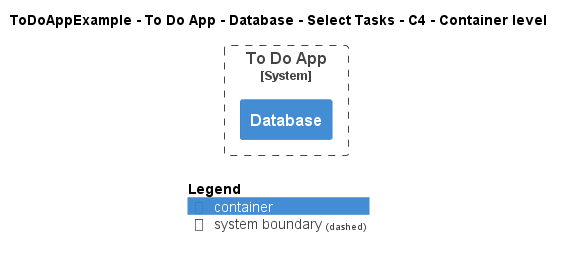

The diagram above was rendered by PlantUML. Its source (embedded in the PNG):
@startuml
!include ..\..\..\..\..\..\..\.c4s\C4_Container.puml

AddElementTag("c4interflow:lifecycle:new", $bgColor=green, $fontColor=#ffffff, $borderColor=green, $shadowing="False")
AddElementTag("c4interflow:lifecycle:changed", $bgColor=orange, $fontColor=#ffffff, $borderColor=orange, $shadowing="False")
AddElementTag("c4interflow:lifecycle:removed", $bgColor=red, $fontColor=#ffffff, $borderColor=red, $shadowing="False")

AddRelTag("c4interflow:lifecycle:new", $textColor=green, $lineColor=green)
AddRelTag("c4interflow:lifecycle:changed", $textColor=orange, $lineColor=orange)
AddRelTag("c4interflow:lifecycle:removed", $textColor=red, $lineColor=red)

SHOW_PERSON_PORTRAIT()
LAYOUT_TOP_DOWN()

skinparam linetype polyline

title ToDoAppExample - To Do App - Database - Select Tasks - C4 - Container level


System_Boundary(ToDoAppExample.SoftwareSystems.ToDoApp, "To Do App") {
    Container(ToDoAppExample.SoftwareSystems.ToDoApp.Containers.Database, "Database", "", "")
}



SHOW_LEGEND()
@enduml